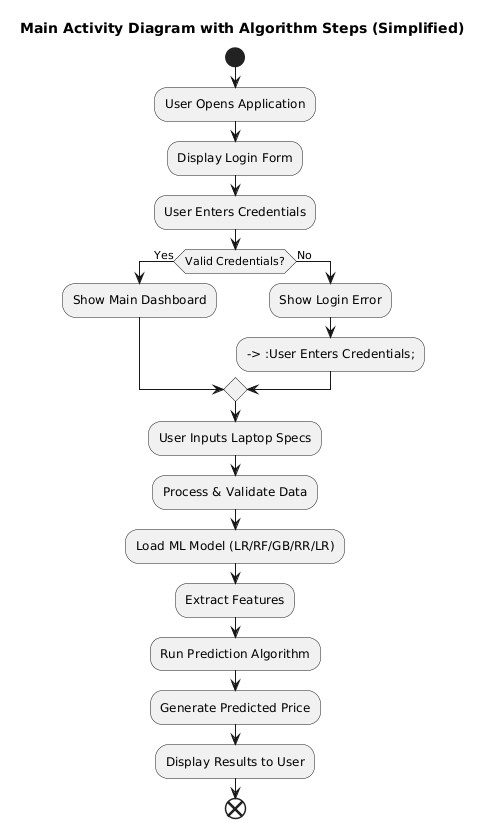

The diagram above was rendered by PlantUML. Its source (embedded in the PNG):
@startuml
title Main Activity Diagram with Algorithm Steps (Simplified)

start

:User Opens Application;
:Display Login Form;
:User Enters Credentials;

if (Valid Credentials?) then (Yes)
    :Show Main Dashboard;
else (No)
    :Show Login Error;
    --> :User Enters Credentials;
endif

:User Inputs Laptop Specs;
:Process & Validate Data;

' === Algorithm Block ===
:Load ML Model (LR/RF/GB/RR/LR);
:Extract Features;
:Run Prediction Algorithm;
:Generate Predicted Price;

:Display Results to User;

end
@enduml